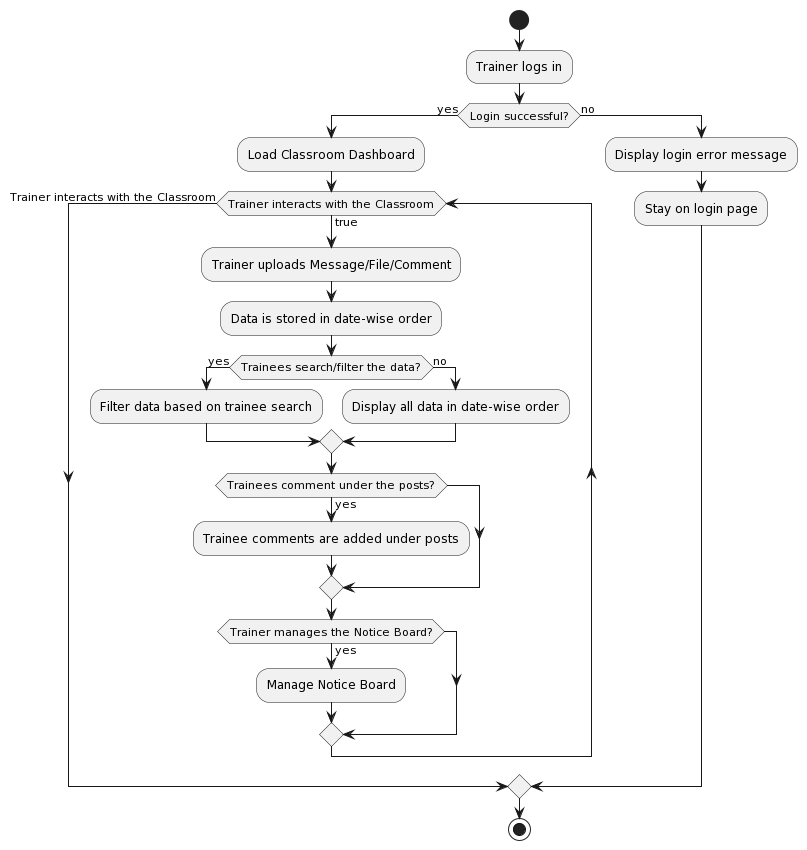

The diagram above was rendered by PlantUML. Its source (embedded in the PNG):
@startuml
start
:Trainer logs in;
if (Login successful?) then (yes)
  :Load Classroom Dashboard;
  while (Trainer interacts with the Classroom) is (true)
    :Trainer uploads Message/File/Comment;
    :Data is stored in date-wise order;
    if (Trainees search/filter the data?) then (yes)
      :Filter data based on trainee search;
    else (no)
      :Display all data in date-wise order;
    endif
    if (Trainees comment under the posts?) then (yes)
      :Trainee comments are added under posts;
    endif
    if (Trainer manages the Notice Board?) then (yes)
      :Manage Notice Board;
    endif
  endwhile (Trainer interacts with the Classroom)
else (no)
  :Display login error message;
  :Stay on login page;
endif
stop
@enduml